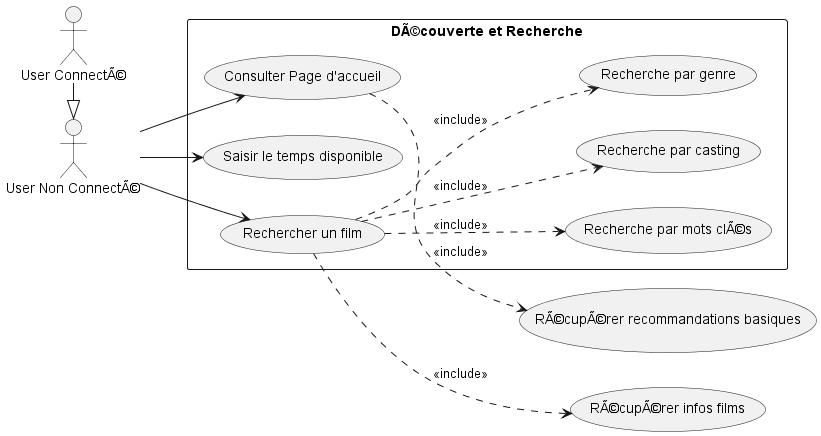

The diagram above was rendered by PlantUML. Its source (embedded in the PNG):
@startuml
left to right direction
skinparam packageStyle rectangle

actor "User Non ConnectÃ©" as Guest
actor "User ConnectÃ©" as User

User -|> Guest

package "DÃ©couverte et Recherche" {
    usecase "Consulter Page d'accueil" as UC_Home
    usecase "Saisir le temps disponible" as UC_Time
    usecase "Rechercher un film" as UC_Search
    
    usecase "Recherche par genre" as UC_SearchGenre
    usecase "Recherche par mots clÃ©s" as UC_SearchKeywords
    usecase "Recherche par casting" as UC_SearchCast
}

usecase "RÃ©cupÃ©rer recommandations basiques" as UC_RecBasics
usecase "RÃ©cupÃ©rer infos films" as UC_Infos

Guest --> UC_Home
Guest --> UC_Time
Guest --> UC_Search

UC_Home ..> UC_RecBasics : <<include>>

UC_Search ..> UC_SearchGenre : <<include>>
UC_Search ..> UC_SearchKeywords : <<include>>
UC_Search ..> UC_SearchCast : <<include>>
UC_Search ..> UC_Infos : <<include>>

@enduml